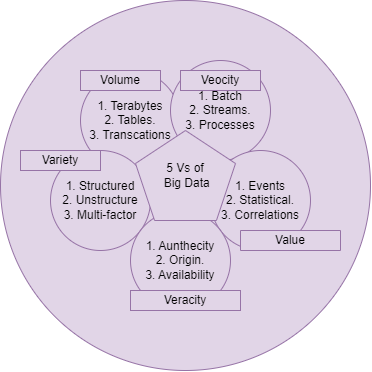

The diagram above was exported from draw.io. Its source (the exported page's mxGraphModel, read from the mxfile embedded in the PNG):
<mxGraphModel dx="1021" dy="462" grid="1" gridSize="10" guides="1" tooltips="1" connect="1" arrows="1" fold="1" page="1" pageScale="1" pageWidth="850" pageHeight="1100" math="0" shadow="0">
  <root>
    <mxCell id="0" />
    <mxCell id="1" parent="0" />
    <mxCell id="HB7d4YoTANt5a6QWbtHq-20" value="" style="ellipse;whiteSpace=wrap;html=1;aspect=fixed;fillColor=#e1d5e7;strokeColor=#9673a6;" vertex="1" parent="1">
      <mxGeometry x="210" y="40" width="370" height="370" as="geometry" />
    </mxCell>
    <mxCell id="HB7d4YoTANt5a6QWbtHq-21" value="1. Terabytes&lt;br&gt;2. Tables.&lt;br&gt;3. Transcations" style="ellipse;whiteSpace=wrap;html=1;aspect=fixed;fillColor=#e1d5e7;strokeColor=#9673a6;" vertex="1" parent="1">
      <mxGeometry x="290" y="110" width="100" height="100" as="geometry" />
    </mxCell>
    <mxCell id="HB7d4YoTANt5a6QWbtHq-22" value="Volume" style="rounded=0;whiteSpace=wrap;html=1;fillColor=#e1d5e7;strokeColor=#9673a6;" vertex="1" parent="1">
      <mxGeometry x="290" y="110" width="80" height="20" as="geometry" />
    </mxCell>
    <mxCell id="HB7d4YoTANt5a6QWbtHq-23" value="1. Batch&lt;br&gt;2. Streams.&lt;br&gt;3. Processes" style="ellipse;whiteSpace=wrap;html=1;aspect=fixed;fillColor=#e1d5e7;strokeColor=#9673a6;" vertex="1" parent="1">
      <mxGeometry x="380" y="100" width="100" height="100" as="geometry" />
    </mxCell>
    <mxCell id="HB7d4YoTANt5a6QWbtHq-24" value="Veocity" style="rounded=0;whiteSpace=wrap;html=1;fillColor=#e1d5e7;strokeColor=#9673a6;" vertex="1" parent="1">
      <mxGeometry x="390" y="110" width="80" height="20" as="geometry" />
    </mxCell>
    <mxCell id="HB7d4YoTANt5a6QWbtHq-25" value="1. Structured&lt;br&gt;2. Unstructure&lt;br&gt;3. Multi-factor" style="ellipse;whiteSpace=wrap;html=1;aspect=fixed;fillColor=#e1d5e7;strokeColor=#9673a6;" vertex="1" parent="1">
      <mxGeometry x="260" y="190" width="100" height="100" as="geometry" />
    </mxCell>
    <mxCell id="HB7d4YoTANt5a6QWbtHq-26" value="Variety" style="rounded=0;whiteSpace=wrap;html=1;fillColor=#e1d5e7;strokeColor=#9673a6;" vertex="1" parent="1">
      <mxGeometry x="230" y="190" width="80" height="20" as="geometry" />
    </mxCell>
    <mxCell id="HB7d4YoTANt5a6QWbtHq-27" value="1. Events&lt;br&gt;2. Statistical.&lt;br&gt;3. Correlations" style="ellipse;whiteSpace=wrap;html=1;aspect=fixed;fillColor=#e1d5e7;strokeColor=#9673a6;" vertex="1" parent="1">
      <mxGeometry x="420" y="190" width="100" height="100" as="geometry" />
    </mxCell>
    <mxCell id="HB7d4YoTANt5a6QWbtHq-28" value="1. Aunthecity&lt;br&gt;2. Origin.&lt;br&gt;3. Availability" style="ellipse;whiteSpace=wrap;html=1;aspect=fixed;fillColor=#e1d5e7;strokeColor=#9673a6;" vertex="1" parent="1">
      <mxGeometry x="340" y="250" width="100" height="100" as="geometry" />
    </mxCell>
    <mxCell id="HB7d4YoTANt5a6QWbtHq-29" value="Veracity" style="rounded=0;whiteSpace=wrap;html=1;fillColor=#e1d5e7;strokeColor=#9673a6;" vertex="1" parent="1">
      <mxGeometry x="340" y="330" width="110" height="20" as="geometry" />
    </mxCell>
    <mxCell id="HB7d4YoTANt5a6QWbtHq-30" value="Value" style="rounded=0;whiteSpace=wrap;html=1;direction=west;fillColor=#e1d5e7;strokeColor=#9673a6;" vertex="1" parent="1">
      <mxGeometry x="450" y="270" width="100" height="20" as="geometry" />
    </mxCell>
    <mxCell id="HB7d4YoTANt5a6QWbtHq-31" value="5 Vs of&lt;br&gt;&amp;nbsp;Big Data" style="whiteSpace=wrap;html=1;shape=mxgraph.basic.pentagon;fillColor=#e1d5e7;strokeColor=#9673a6;" vertex="1" parent="1">
      <mxGeometry x="345" y="170" width="100" height="90" as="geometry" />
    </mxCell>
  </root>
</mxGraphModel>